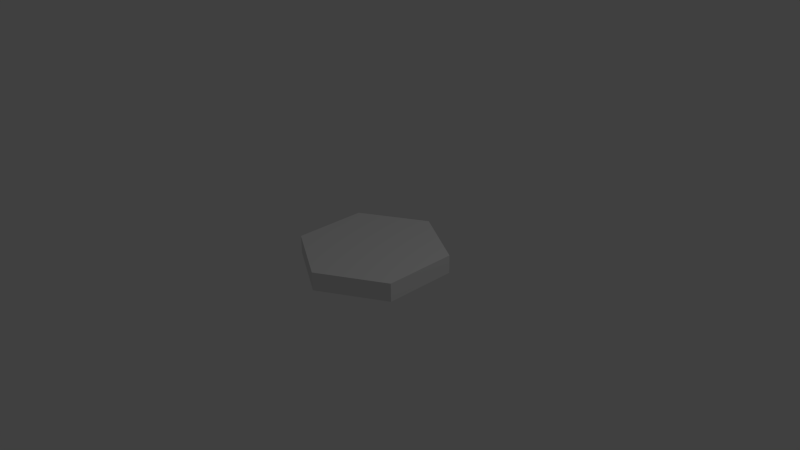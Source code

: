 # Source: HexDisc.blend  (saved by Blender 2.76.0; exported with 4.5.12 LTS)
import bpy
from mathutils import Matrix  # noqa: F401  (used for matrix-valued properties, if any)

bpy.ops.wm.read_factory_settings(use_empty=True)
scene = bpy.context.scene
scene.name = 'Scene'

# ---- collections
col_collection_1 = bpy.data.collections.new('Collection 1'); scene.collection.children.link(col_collection_1)

# ---- world
world_world = bpy.data.worlds.new('World'); scene.world = world_world
world_world.color = (0.05088, 0.05088, 0.05088)
world_world.use_sun_shadow = False
world_world.sun_shadow_jitter_overblur = 0.0
world_world.cycles.sampling_method = 'MANUAL'
world_world.cycles.sample_map_resolution = 256

# ---- cameras
cam_camera = bpy.data.cameras.new('Camera')
cam_camera.clip_end = 100.0
cam_camera.lens = 35.0
cam_camera.sensor_width = 32.0
cam_camera.sensor_height = 18.0
cam_camera.ortho_scale = 7.314
cam_camera.dof.focus_distance = 0.0
cam_camera.dof.aperture_fstop = 128.0

# ---- lights
light_lamp = bpy.data.lights.new('Lamp', 'POINT')
light_lamp.transmission_factor = 0.0
light_lamp.cutoff_distance = 30.0
light_lamp.energy = 100.0
light_lamp.shadow_buffer_clip_start = 1.001
light_lamp.shadow_soft_size = 0.1
light_lamp.shadow_maximum_resolution = 0.006
light_lamp.use_absolute_resolution = True
light_lamp.cycles.use_multiple_importance_sampling = False

# ---- meshes
me_cylinder = bpy.data.meshes.new('Cylinder')
me_cylinder.from_pydata([(0.0, 1.0, -0.125), (0.0, 1.0, 0.125), (0.866, 0.5, -0.125), (0.866, 0.5, 0.125), (0.866, -0.5, -0.125), (0.866, -0.5, 0.125), (-8.742e-08, -1.0, -0.125), (-8.742e-08, -1.0, 0.125), (-0.866, -0.5, -0.125), (-0.866, -0.5, 0.125), (-0.866, 0.5, -0.125), (-0.866, 0.5, 0.125)], [], [(0, 1, 3, 2), (2, 3, 5, 4), (4, 5, 7, 6), (6, 7, 9, 8), (3, 1, 11, 9, 7, 5), (10, 11, 1, 0), (8, 9, 11, 10), (0, 2, 4, 6, 8, 10)])
me_cylinder.use_remesh_preserve_volume = False
me_cylinder.use_remesh_preserve_attributes = False
me_cylinder.use_mirror_vertex_groups = False
me_cylinder.update()

# ---- objects
ob_cylinder = bpy.data.objects.new('Cylinder', me_cylinder)
ob_lamp = bpy.data.objects.new('Lamp', light_lamp)
ob_camera = bpy.data.objects.new('Camera', cam_camera)

# ---- transforms, parenting, visibility, modifiers, constraints
ob_cylinder.location = (0.0, 0.0, 0.0)
ob_cylinder.lineart.crease_threshold = 0.0
ob_lamp.location = (4.076, 1.005, 5.904)
ob_lamp.rotation_euler = (0.6503, 0.05522, 1.866)
ob_lamp.lock_rotations_4d = False
ob_lamp.empty_display_type = 'ARROWS'
ob_lamp.color = (0.0, 0.0, 0.0, 0.0)
ob_lamp.lineart.crease_threshold = 0.0
ob_camera.location = (7.481, -6.508, 5.344)
ob_camera.rotation_euler = (1.109, 0.01082, 0.8149)
ob_camera.lock_rotations_4d = False
ob_camera.empty_display_type = 'ARROWS'
ob_camera.color = (0.0, 0.0, 0.0, 0.0)
ob_camera.display_type = 'WIRE'
ob_camera.lineart.crease_threshold = 0.0

# ---- collection membership
col_collection_1.objects.link(ob_cylinder)
col_collection_1.objects.link(ob_lamp)
col_collection_1.objects.link(ob_camera)

# ---- scene / render settings (as saved in the file)
scene.camera = ob_camera
scene.frame_start = 1; scene.frame_end = 250; scene.frame_set(1)
scene.render.engine = 'BLENDER_EEVEE_NEXT'
scene.render.resolution_percentage = 50
scene.render.dither_intensity = 0.0
scene.cycles.use_denoising = False
scene.cycles.samples = 10
scene.cycles.sampling_pattern = 'TABULATED_SOBOL'
scene.cycles.light_sampling_threshold = 0.0
scene.cycles.use_adaptive_sampling = False
scene.cycles.use_light_tree = False
scene.cycles.blur_glossy = 0.0
scene.cycles.pixel_filter_type = 'GAUSSIAN'
scene.cycles.sample_clamp_indirect = 0.0
scene.view_settings.view_transform = 'Standard'
bpy.context.view_layer.update()
